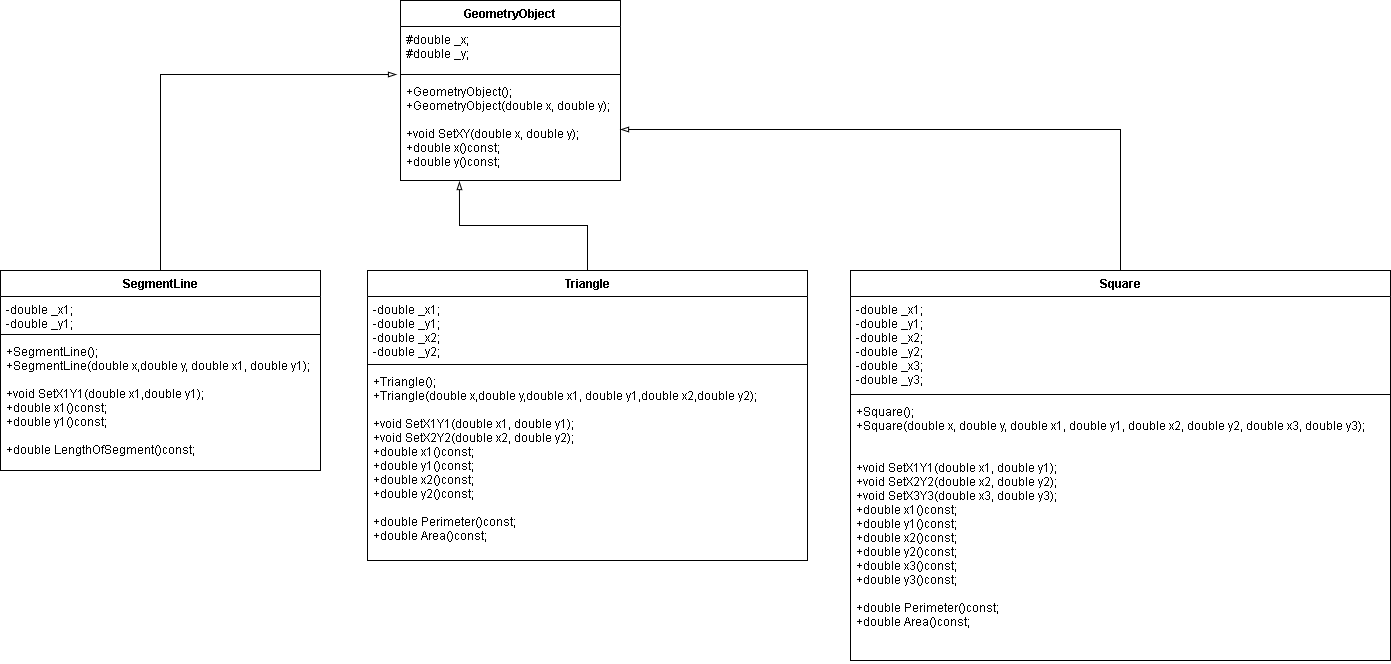

The diagram above was exported from draw.io. Its source (the exported page's mxGraphModel, read from the mxfile embedded in the PNG):
<mxGraphModel dx="1422" dy="791" grid="1" gridSize="10" guides="1" tooltips="1" connect="1" arrows="1" fold="1" page="1" pageScale="1" pageWidth="827" pageHeight="1169" math="0" shadow="0">
  <root>
    <mxCell id="0" />
    <mxCell id="1" parent="0" />
    <mxCell id="NakBFdF-ySm0S457KtPG-20" value="GeometryObject" style="swimlane;fontStyle=1;align=center;verticalAlign=top;childLayout=stackLayout;horizontal=1;startSize=26;horizontalStack=0;resizeParent=1;resizeParentMax=0;resizeLast=0;collapsible=1;marginBottom=0;" vertex="1" parent="1">
      <mxGeometry x="420" y="40" width="220" height="180" as="geometry" />
    </mxCell>
    <mxCell id="NakBFdF-ySm0S457KtPG-21" value="#double _x;&#10;#double _y;" style="text;strokeColor=none;fillColor=none;align=left;verticalAlign=top;spacingLeft=4;spacingRight=4;overflow=hidden;rotatable=0;points=[[0,0.5],[1,0.5]];portConstraint=eastwest;" vertex="1" parent="NakBFdF-ySm0S457KtPG-20">
      <mxGeometry y="26" width="220" height="44" as="geometry" />
    </mxCell>
    <mxCell id="NakBFdF-ySm0S457KtPG-22" value="" style="line;strokeWidth=1;fillColor=none;align=left;verticalAlign=middle;spacingTop=-1;spacingLeft=3;spacingRight=3;rotatable=0;labelPosition=right;points=[];portConstraint=eastwest;" vertex="1" parent="NakBFdF-ySm0S457KtPG-20">
      <mxGeometry y="70" width="220" height="8" as="geometry" />
    </mxCell>
    <mxCell id="NakBFdF-ySm0S457KtPG-23" value="+GeometryObject();&#10;+GeometryObject(double x, double y);&#10;&#10;+void SetXY(double x, double y);&#10;+double x()const;&#10;+double y()const;" style="text;strokeColor=none;fillColor=none;align=left;verticalAlign=top;spacingLeft=4;spacingRight=4;overflow=hidden;rotatable=0;points=[[0,0.5],[1,0.5]];portConstraint=eastwest;" vertex="1" parent="NakBFdF-ySm0S457KtPG-20">
      <mxGeometry y="78" width="220" height="102" as="geometry" />
    </mxCell>
    <mxCell id="NakBFdF-ySm0S457KtPG-36" style="edgeStyle=orthogonalEdgeStyle;rounded=0;orthogonalLoop=1;jettySize=auto;html=1;exitX=0.5;exitY=0;exitDx=0;exitDy=0;entryX=-0.018;entryY=-0.039;entryDx=0;entryDy=0;entryPerimeter=0;endArrow=blockThin;endFill=0;" edge="1" parent="1" source="NakBFdF-ySm0S457KtPG-24" target="NakBFdF-ySm0S457KtPG-23">
      <mxGeometry relative="1" as="geometry" />
    </mxCell>
    <mxCell id="NakBFdF-ySm0S457KtPG-24" value="SegmentLine" style="swimlane;fontStyle=1;align=center;verticalAlign=top;childLayout=stackLayout;horizontal=1;startSize=26;horizontalStack=0;resizeParent=1;resizeParentMax=0;resizeLast=0;collapsible=1;marginBottom=0;" vertex="1" parent="1">
      <mxGeometry x="20" y="310" width="320" height="200" as="geometry" />
    </mxCell>
    <mxCell id="NakBFdF-ySm0S457KtPG-25" value="-double _x1;&#10;-double _y1;" style="text;strokeColor=none;fillColor=none;align=left;verticalAlign=top;spacingLeft=4;spacingRight=4;overflow=hidden;rotatable=0;points=[[0,0.5],[1,0.5]];portConstraint=eastwest;" vertex="1" parent="NakBFdF-ySm0S457KtPG-24">
      <mxGeometry y="26" width="320" height="34" as="geometry" />
    </mxCell>
    <mxCell id="NakBFdF-ySm0S457KtPG-26" value="" style="line;strokeWidth=1;fillColor=none;align=left;verticalAlign=middle;spacingTop=-1;spacingLeft=3;spacingRight=3;rotatable=0;labelPosition=right;points=[];portConstraint=eastwest;" vertex="1" parent="NakBFdF-ySm0S457KtPG-24">
      <mxGeometry y="60" width="320" height="8" as="geometry" />
    </mxCell>
    <mxCell id="NakBFdF-ySm0S457KtPG-27" value="+SegmentLine();&#10;+SegmentLine(double x,double y, double x1, double y1);&#10;&#10;+void SetX1Y1(double x1,double y1);&#10;+double x1()const;&#10;+double y1()const;&#10;&#10;+double LengthOfSegment()const;" style="text;strokeColor=none;fillColor=none;align=left;verticalAlign=top;spacingLeft=4;spacingRight=4;overflow=hidden;rotatable=0;points=[[0,0.5],[1,0.5]];portConstraint=eastwest;" vertex="1" parent="NakBFdF-ySm0S457KtPG-24">
      <mxGeometry y="68" width="320" height="132" as="geometry" />
    </mxCell>
    <mxCell id="NakBFdF-ySm0S457KtPG-37" style="edgeStyle=orthogonalEdgeStyle;rounded=0;orthogonalLoop=1;jettySize=auto;html=1;exitX=0.5;exitY=0;exitDx=0;exitDy=0;entryX=0.268;entryY=1.01;entryDx=0;entryDy=0;entryPerimeter=0;endArrow=blockThin;endFill=0;" edge="1" parent="1" source="NakBFdF-ySm0S457KtPG-28" target="NakBFdF-ySm0S457KtPG-23">
      <mxGeometry relative="1" as="geometry" />
    </mxCell>
    <mxCell id="NakBFdF-ySm0S457KtPG-28" value="Triangle" style="swimlane;fontStyle=1;align=center;verticalAlign=top;childLayout=stackLayout;horizontal=1;startSize=26;horizontalStack=0;resizeParent=1;resizeParentMax=0;resizeLast=0;collapsible=1;marginBottom=0;" vertex="1" parent="1">
      <mxGeometry x="387" y="310" width="440" height="290" as="geometry" />
    </mxCell>
    <mxCell id="NakBFdF-ySm0S457KtPG-29" value="-double _x1;&#10;-double _y1;&#10;-double _x2;&#10;-double _y2;&#10;" style="text;strokeColor=none;fillColor=none;align=left;verticalAlign=top;spacingLeft=4;spacingRight=4;overflow=hidden;rotatable=0;points=[[0,0.5],[1,0.5]];portConstraint=eastwest;" vertex="1" parent="NakBFdF-ySm0S457KtPG-28">
      <mxGeometry y="26" width="440" height="64" as="geometry" />
    </mxCell>
    <mxCell id="NakBFdF-ySm0S457KtPG-30" value="" style="line;strokeWidth=1;fillColor=none;align=left;verticalAlign=middle;spacingTop=-1;spacingLeft=3;spacingRight=3;rotatable=0;labelPosition=right;points=[];portConstraint=eastwest;" vertex="1" parent="NakBFdF-ySm0S457KtPG-28">
      <mxGeometry y="90" width="440" height="8" as="geometry" />
    </mxCell>
    <mxCell id="NakBFdF-ySm0S457KtPG-31" value="+Triangle();&#10;+Triangle(double x,double y,double x1, double y1,double x2,double y2); &#10;&#10;+void SetX1Y1(double x1, double y1); &#10;+void SetX2Y2(double x2, double y2); &#10;+double x1()const; &#10;+double y1()const; &#10;+double x2()const; &#10;+double y2()const;&#10;&#10;+double Perimeter()const;&#10;+double Area()const;&#10;&#10;&#10;&#10;" style="text;strokeColor=none;fillColor=none;align=left;verticalAlign=top;spacingLeft=4;spacingRight=4;overflow=hidden;rotatable=0;points=[[0,0.5],[1,0.5]];portConstraint=eastwest;" vertex="1" parent="NakBFdF-ySm0S457KtPG-28">
      <mxGeometry y="98" width="440" height="192" as="geometry" />
    </mxCell>
    <mxCell id="NakBFdF-ySm0S457KtPG-38" style="edgeStyle=orthogonalEdgeStyle;rounded=0;orthogonalLoop=1;jettySize=auto;html=1;exitX=0.5;exitY=0;exitDx=0;exitDy=0;endArrow=blockThin;endFill=0;" edge="1" parent="1" source="NakBFdF-ySm0S457KtPG-32" target="NakBFdF-ySm0S457KtPG-23">
      <mxGeometry relative="1" as="geometry" />
    </mxCell>
    <mxCell id="NakBFdF-ySm0S457KtPG-32" value="Square" style="swimlane;fontStyle=1;align=center;verticalAlign=top;childLayout=stackLayout;horizontal=1;startSize=26;horizontalStack=0;resizeParent=1;resizeParentMax=0;resizeLast=0;collapsible=1;marginBottom=0;" vertex="1" parent="1">
      <mxGeometry x="870" y="310" width="540" height="390" as="geometry" />
    </mxCell>
    <mxCell id="NakBFdF-ySm0S457KtPG-33" value="-double _x1;&#10;-double _y1;&#10;-double _x2;&#10;-double _y2;&#10;-double _x3;&#10;-double _y3;&#10;&#10;&#10;" style="text;strokeColor=none;fillColor=none;align=left;verticalAlign=top;spacingLeft=4;spacingRight=4;overflow=hidden;rotatable=0;points=[[0,0.5],[1,0.5]];portConstraint=eastwest;" vertex="1" parent="NakBFdF-ySm0S457KtPG-32">
      <mxGeometry y="26" width="540" height="94" as="geometry" />
    </mxCell>
    <mxCell id="NakBFdF-ySm0S457KtPG-34" value="" style="line;strokeWidth=1;fillColor=none;align=left;verticalAlign=middle;spacingTop=-1;spacingLeft=3;spacingRight=3;rotatable=0;labelPosition=right;points=[];portConstraint=eastwest;" vertex="1" parent="NakBFdF-ySm0S457KtPG-32">
      <mxGeometry y="120" width="540" height="8" as="geometry" />
    </mxCell>
    <mxCell id="NakBFdF-ySm0S457KtPG-35" value="+Square();&#10;+Square(double x, double y, double x1, double y1, double x2, double y2, double x3, double y3);&#10;&#10;&#10;+void SetX1Y1(double x1, double y1); &#10;+void SetX2Y2(double x2, double y2); &#10;+void SetX3Y3(double x3, double y3); &#10;+double x1()const;&#10; +double y1()const;&#10; +double x2()const; &#10;+double y2()const;&#10;+double x3()const;&#10;+double y3()const;&#10;&#10;+double Perimeter()const;&#10;+double Area()const;&#10;" style="text;strokeColor=none;fillColor=none;align=left;verticalAlign=top;spacingLeft=4;spacingRight=4;overflow=hidden;rotatable=0;points=[[0,0.5],[1,0.5]];portConstraint=eastwest;" vertex="1" parent="NakBFdF-ySm0S457KtPG-32">
      <mxGeometry y="128" width="540" height="262" as="geometry" />
    </mxCell>
  </root>
</mxGraphModel>